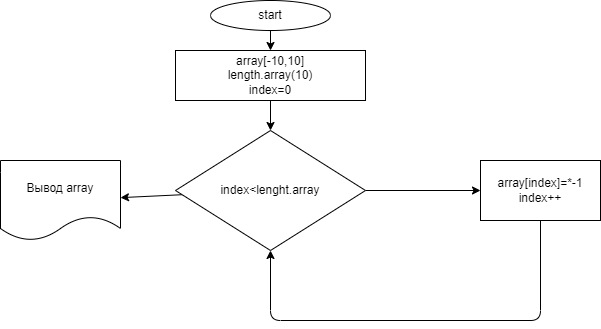

The diagram above was exported from draw.io. Its source (the exported page's mxGraphModel, read from the mxfile embedded in the PNG):
<mxGraphModel dx="884" dy="436" grid="1" gridSize="10" guides="1" tooltips="1" connect="1" arrows="1" fold="1" page="1" pageScale="1" pageWidth="827" pageHeight="1169" math="0" shadow="0">
  <root>
    <mxCell id="0" />
    <mxCell id="1" parent="0" />
    <mxCell id="4" value="" style="edgeStyle=none;html=1;" parent="1" source="2" target="3" edge="1">
      <mxGeometry relative="1" as="geometry" />
    </mxCell>
    <mxCell id="2" value="start" style="ellipse;whiteSpace=wrap;html=1;" parent="1" vertex="1">
      <mxGeometry x="370" y="10" width="120" height="30" as="geometry" />
    </mxCell>
    <mxCell id="6" value="" style="edgeStyle=none;html=1;" parent="1" source="3" target="5" edge="1">
      <mxGeometry relative="1" as="geometry" />
    </mxCell>
    <mxCell id="3" value="array[-10,10]&lt;br&gt;length.array(10)&lt;br&gt;index=0" style="rounded=0;whiteSpace=wrap;html=1;" parent="1" vertex="1">
      <mxGeometry x="335" y="60" width="190" height="50" as="geometry" />
    </mxCell>
    <mxCell id="8" value="" style="edgeStyle=none;html=1;" parent="1" source="5" target="7" edge="1">
      <mxGeometry relative="1" as="geometry" />
    </mxCell>
    <mxCell id="10" value="" style="edgeStyle=none;html=1;" parent="1" source="5" target="9" edge="1">
      <mxGeometry relative="1" as="geometry" />
    </mxCell>
    <mxCell id="5" value="index&amp;lt;lenght.array" style="rhombus;whiteSpace=wrap;html=1;" parent="1" vertex="1">
      <mxGeometry x="335" y="140" width="190" height="120" as="geometry" />
    </mxCell>
    <mxCell id="7" value="Вывод array" style="shape=document;whiteSpace=wrap;html=1;boundedLbl=1;" parent="1" vertex="1">
      <mxGeometry x="160" y="170" width="120" height="80" as="geometry" />
    </mxCell>
    <mxCell id="9" value="array[index]=*-1&lt;br&gt;index++" style="rounded=0;whiteSpace=wrap;html=1;" parent="1" vertex="1">
      <mxGeometry x="640" y="170" width="120" height="60" as="geometry" />
    </mxCell>
    <mxCell id="11" value="" style="edgeStyle=none;html=1;exitX=0.5;exitY=1;exitDx=0;exitDy=0;entryX=0.5;entryY=1;entryDx=0;entryDy=0;" parent="1" source="9" target="5" edge="1">
      <mxGeometry relative="1" as="geometry">
        <mxPoint x="610" y="310" as="sourcePoint" />
        <mxPoint x="725" y="310" as="targetPoint" />
        <Array as="points">
          <mxPoint x="700" y="330" />
          <mxPoint x="430" y="330" />
        </Array>
      </mxGeometry>
    </mxCell>
  </root>
</mxGraphModel>